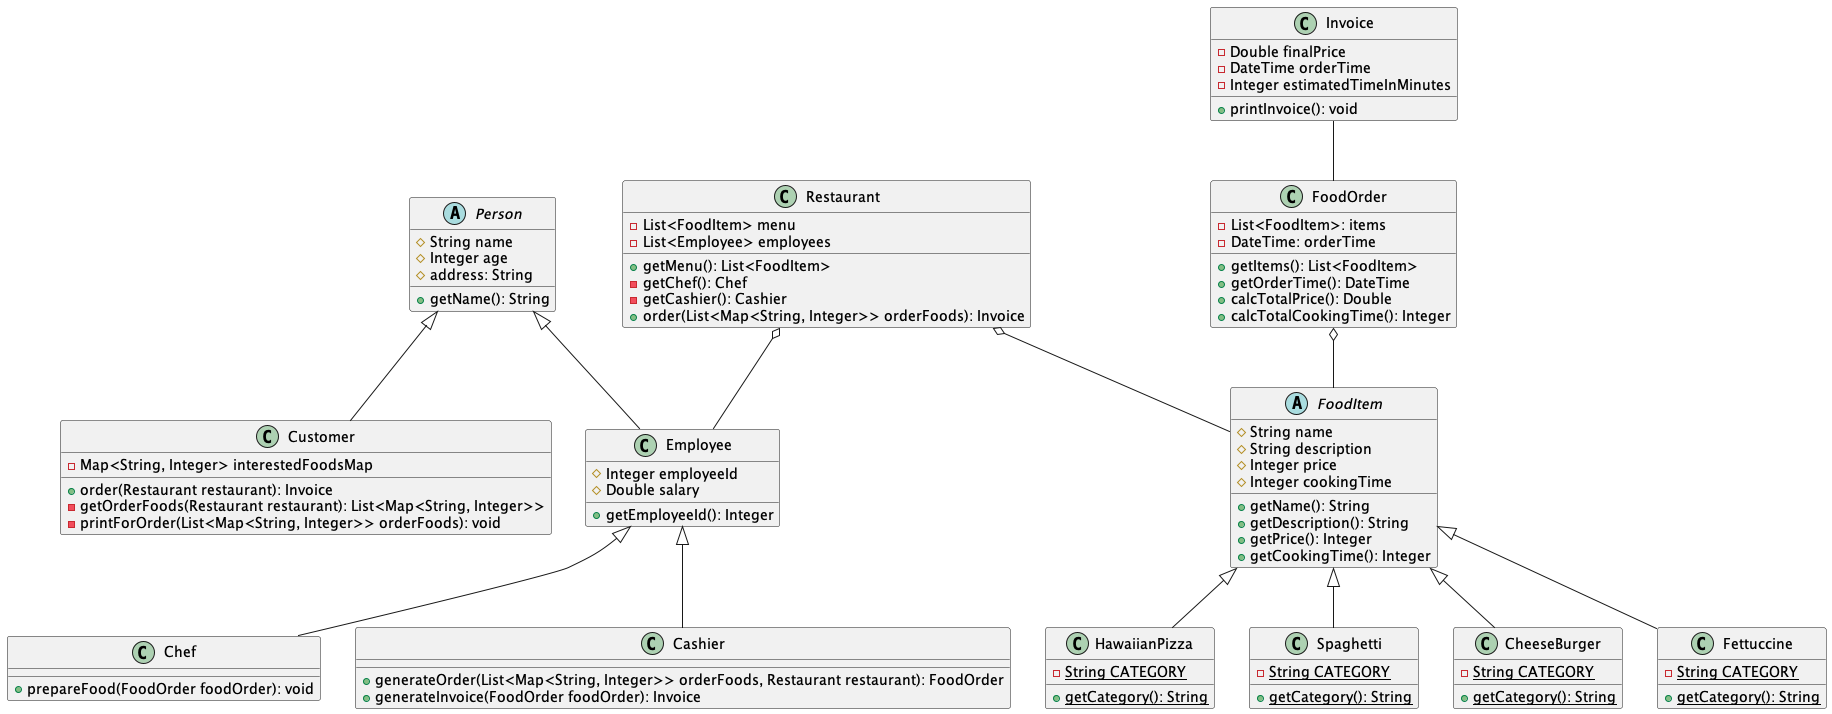

The diagram above was rendered by PlantUML. Its source (embedded in the PNG):
@startuml food service simulation
class Restaurant {
  -List<FoodItem> menu
  -List<Employee> employees
  +getMenu(): List<FoodItem>
  -getChef(): Chef
  -getCashier(): Cashier
  +order(List<Map<String, Integer>> orderFoods): Invoice
}


abstract class Person {
 #String name
 #Integer age
 #address: String
 +getName(): String
}

class Customer {
  -Map<String, Integer> interestedFoodsMap
  +order(Restaurant restaurant): Invoice
  -getOrderFoods(Restaurant restaurant): List<Map<String, Integer>>
  -printForOrder(List<Map<String, Integer>> orderFoods): void
}

class Employee {
  #Integer employeeId
  #Double salary
  +getEmployeeId(): Integer
}

class Chef {
  +prepareFood(FoodOrder foodOrder): void
}

class Cashier {
  +generateOrder(List<Map<String, Integer>> orderFoods, Restaurant restaurant): FoodOrder
  +generateInvoice(FoodOrder foodOrder): Invoice
}


abstract class FoodItem {
 #String name
 #String description 
 #Integer price
 #Integer cookingTime
 +getName(): String
 +getDescription(): String
 +getPrice(): Integer
 +getCookingTime(): Integer
}

class CheeseBurger {
  -{static} String CATEGORY
  +{static} getCategory(): String
}

class Fettuccine {
  -{static} String CATEGORY
  +{static} getCategory(): String
}

class HawaiianPizza {
  -{static} String CATEGORY
  +{static} getCategory(): String
}

class Spaghetti {
  -{static} String CATEGORY
  +{static} getCategory(): String
}


class FoodOrder {
  -List<FoodItem>: items
  -DateTime: orderTime
  +getItems(): List<FoodItem>
  +getOrderTime(): DateTime
  +calcTotalPrice(): Double
  +calcTotalCookingTime(): Integer
}


class Invoice {
  -Double finalPrice
  -DateTime orderTime
  -Integer estimatedTimeInMinutes
  +printInvoice(): void
}


Restaurant o-- Employee
Restaurant o-- FoodItem

Person <|-- Customer
Person <|-- Employee
Employee <|-- Chef
Employee <|-- Cashier

FoodItem <|-- CheeseBurger
FoodItem <|-- Fettuccine
FoodItem <|-- HawaiianPizza
FoodItem <|-- Spaghetti

FoodOrder o-- FoodItem
Invoice -- FoodOrder
@enduml